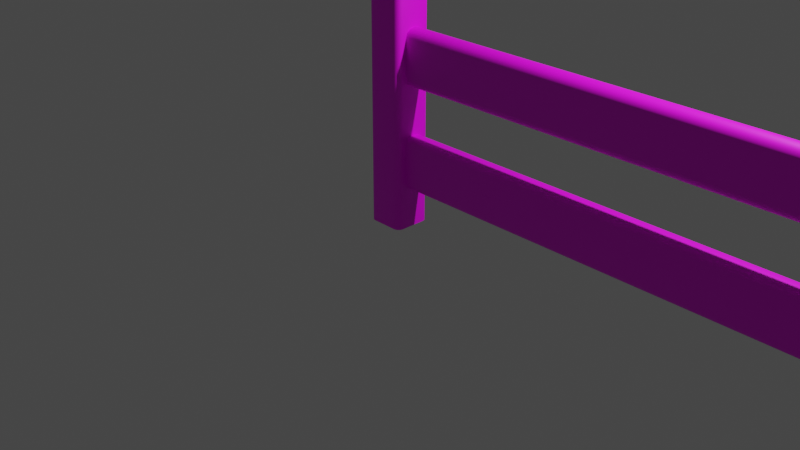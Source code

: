 # Source: Fence.blend  (saved by Blender 3.5.10; exported with 4.5.12 LTS)
import bpy
from mathutils import Matrix  # noqa: F401  (used for matrix-valued properties, if any)

bpy.ops.wm.read_factory_settings(use_empty=True)
scene = bpy.context.scene
scene.name = 'Scene'

# ---- collections
col_collection = bpy.data.collections.new('Collection'); scene.collection.children.link(col_collection)

# ---- images (referenced by path relative to the original .blend; pixels are not part of the script)
import os
ASSET_DIR = os.environ.get("B2B_ASSET_DIR", "")  # directory of the original .blend (textures are referenced by path, not embedded)
HERE = os.path.dirname(os.path.abspath(__file__))  # packed textures are extracted next to this script under _unpacked/

def load_image(name, relpath, width, height, colorspace="sRGB"):
    """Load a texture the original file referenced (path relative to the .blend, or extracted next to this script)."""
    p = next((c for c in (os.path.join(HERE, relpath), os.path.join(ASSET_DIR, relpath)) if relpath and os.path.exists(c)), "")
    if p:
        img = bpy.data.images.load(p, check_existing=True)
        img.name = name
    else:  # same state as the original file: an image datablock whose file is absent (Cycles renders it pink)
        img = bpy.data.images.new(name, width, height)
        img.source = "FILE"
        img.filepath = "//" + (relpath or name)
    img.colorspace_settings.name = colorspace
    return img
img_wood_planks_dirt_diff_4k_jpg = load_image('wood_planks_dirt_diff_4k.jpg', 'wood_planks_dirt_diff_4k.jpg', 1024, 1024, 'sRGB')

# ---- materials (node trees are filled in below, after node groups)
mat_m_fence = bpy.data.materials.new('m_fence')
mat_m_fence.alpha_threshold = 0.0
mat_m_fence.use_transparent_shadow = False
mat_m_fence.roughness = 0.5
mat_m_fence.line_color = (0.0, 0.0, 0.0, 1.0)

# ---- material node trees
mat_m_fence.use_nodes = True; mat_m_fence.node_tree.nodes.clear()
_N = mat_m_fence.node_tree.nodes; _L = mat_m_fence.node_tree.links
n0 = _N.new('ShaderNodeOutputMaterial'); n0.name = 'Material Output'; n0.location = (300, 300)
n1 = _N.new('ShaderNodeBsdfPrincipled'); n1.name = 'Principled BSDF'; n1.location = (10, 300)
n1.distribution = 'GGX'
n1.subsurface_method = 'RANDOM_WALK_SKIN'
n1.inputs[3].default_value = 1.45
n1.inputs[27].default_value = (0.0, 0.0, 0.0, 1.0)
n1.inputs[28].default_value = 1.0
n2 = _N.new('ShaderNodeTexImage'); n2.name = 'Image Texture'; n2.location = (-280, 280)
n2.image = img_wood_planks_dirt_diff_4k_jpg
_L.new(n1.outputs[0], n0.inputs[0])
_L.new(n2.outputs[0], n1.inputs[0])
n0.is_active_output = True

# ---- world
world_world = bpy.data.worlds.new('World'); scene.world = world_world
world_world.use_nodes = True; world_world.node_tree.nodes.clear()
_N = world_world.node_tree.nodes; _L = world_world.node_tree.links
n0 = _N.new('ShaderNodeOutputWorld'); n0.name = 'World Output'; n0.location = (300, 300)
n1 = _N.new('ShaderNodeBackground'); n1.name = 'Background'; n1.location = (10, 300)
n1.inputs[0].default_value = (0.05088, 0.05088, 0.05088, 1.0)
_L.new(n1.outputs[0], n0.inputs[0])
n0.is_active_output = True
world_world.color = (0.05088, 0.05088, 0.05088)
world_world.use_sun_shadow = False
world_world.sun_shadow_jitter_overblur = 0.0

# ---- cameras
cam_camera = bpy.data.cameras.new('Camera')
cam_camera.clip_end = 100.0
cam_camera.ortho_scale = 7.314

# ---- lights
light_light = bpy.data.lights.new('Light', 'POINT')
light_light.transmission_factor = 0.0
light_light.energy = 1000.0
light_light.shadow_soft_size = 0.1
light_light.shadow_maximum_resolution = 0.006
light_light.use_absolute_resolution = True

# ---- meshes
me_cube = bpy.data.meshes.new('Cube')
me_cube.from_pydata([(0.2, 0.2, 2.439), (0.2, 0.2, 0.0), (0.2, -0.2, 2.439), (0.2, -0.2, 0.0), (-0.2, 0.2, 2.439), (-0.2, 0.2, 0.0), (-0.2, -0.2, 2.439), (-0.2, -0.2, 0.0)], [], [(0, 4, 6, 2), (3, 2, 6, 7), (7, 6, 4, 5), (1, 0, 2, 3), (5, 4, 0, 1)])
me_cube.polygons.foreach_set('use_smooth', [True] * 5)
_uv = me_cube.uv_layers.new(name='UVMap')
_uv.uv.foreach_set('vector', [0.5, 0.6461, 0.5, 0.9383, 0.382, 0.9383, 0.382, 0.6461, 0.382, 0.3539, 0.382, 0.6461, 0.264, 0.6461, 0.264, 0.3539, 0.736, 0.3539, 0.736, 0.6461, 0.618, 0.6461, 0.618, 0.3539, 0.5, 0.3539, 0.5, 0.6461, 0.382, 0.6461, 0.382, 0.3539, 0.618, 0.3539, 0.618, 0.6461, 0.5, 0.6461, 0.5, 0.3539])
me_cube.materials.append(mat_m_fence)
me_cube.use_mirror_vertex_groups = False
me_cube.update()
me_cube_001 = bpy.data.meshes.new('Cube.001')
me_cube_001.from_pydata([(-1.8, -0.1, -1.132), (-1.8, -0.1, -0.5623), (-1.8, 0.1, -1.132), (-1.8, 0.1, -0.5623), (2.8, -0.1, -1.132), (2.8, -0.1, -0.5623), (2.8, 0.1, -1.132), (2.8, 0.1, -0.5623)], [], [(2, 3, 7, 6), (4, 5, 1, 0), (2, 6, 4, 0), (7, 3, 1, 5)])
me_cube_001.polygons.foreach_set('use_smooth', [True] * 4)
_uv = me_cube_001.uv_layers.new(name='UVMap')
_uv.uv.foreach_set('vector', [0.3729, -1.356, 0.6271, -1.356, 0.6271, -0.03547, 0.3729, -0.03547, 0.3729, 0.2747, 0.6271, 0.2747, 0.6271, 1.596, 0.3729, 1.596, -0.4919, -0.03547, 0.3729, -0.03547, 0.3729, 0.2747, -0.4919, 0.2747, 0.6271, -0.03547, 1.535, -0.03547, 1.535, 0.2747, 0.6271, 0.2747])
me_cube_001.materials.append(mat_m_fence)
me_cube_001.update()
me_cube_002 = bpy.data.meshes.new('Cube.002')
me_cube_002.from_pydata([(-1.8, -0.1, -0.4745), (-1.8, -0.1, 0.0643), (-1.8, 0.1, -0.4745), (-1.8, 0.1, 0.0643), (2.8, -0.1, -0.4745), (2.8, -0.1, 0.0643), (2.8, 0.1, -0.4745), (2.8, 0.1, 0.0643)], [], [(2, 3, 7, 6), (4, 5, 1, 0), (2, 6, 4, 0), (7, 3, 1, 5)])
me_cube_002.polygons.foreach_set('use_smooth', [True] * 4)
_uv = me_cube_002.uv_layers.new(name='UVMap')
_uv.uv.foreach_set('vector', [0.2169, -1.527, 0.4669, -1.527, 0.4669, -0.1357, 0.2169, -0.1357, 0.2169, 0.3067, 0.4669, 0.3067, 0.4669, 1.698, 0.2169, 1.698, -0.6842, -0.1357, 0.2169, -0.1357, 0.2169, 0.3067, -0.6842, 0.3067, 0.4669, -0.1357, 1.542, -0.1357, 1.542, 0.3067, 0.4669, 0.3067])
me_cube_002.materials.append(mat_m_fence)
me_cube_002.update()

# ---- objects
ob_cube = bpy.data.objects.new('Cube', me_cube)
ob_light = bpy.data.objects.new('Light', light_light)
ob_camera = bpy.data.objects.new('Camera', cam_camera)
ob_cube_001 = bpy.data.objects.new('Cube.001', me_cube_001)
ob_cube_002 = bpy.data.objects.new('Cube.002', me_cube_002)

# ---- transforms, parenting, visibility, modifiers, constraints
ob_cube.location = (0.0, 0.0, 0.0)
ob_cube.lock_rotations_4d = False
ob_cube.empty_display_type = 'ARROWS'
ob_cube.lineart.crease_threshold = 0.0
_m = ob_cube.modifiers.new('Bevel', 'BEVEL')
_m.width = 0.06
_m.width_pct = 0.06
_m.segments = 3
ob_light.location = (4.076, 1.005, 5.904)
ob_light.rotation_euler = (0.6503, 0.05522, 1.866)
ob_light.lock_rotations_4d = False
ob_light.empty_display_type = 'ARROWS'
ob_light.color = (0.0, 0.0, 0.0, 0.0)
ob_light.lineart.crease_threshold = 0.0
ob_camera.location = (7.359, -6.926, 4.958)
ob_camera.rotation_euler = (1.109, 0.0, 0.8149)
ob_camera.lock_rotations_4d = False
ob_camera.empty_display_type = 'ARROWS'
ob_camera.color = (0.0, 0.0, 0.0, 0.0)
ob_camera.display_type = 'WIRE'
ob_camera.lineart.crease_threshold = 0.0
ob_cube_001.location = (2.0, 0.0, 2.6)
_m = ob_cube_001.modifiers.new('Bevel', 'BEVEL')
_m.width = 0.09
_m.width_pct = 0.09
_m.segments = 3
ob_cube_002.location = (2.0, 0.0, 0.9)
_m = ob_cube_002.modifiers.new('Bevel', 'BEVEL')
_m.width = 0.06
_m.width_pct = 0.06
_m.segments = 3

# ---- collection membership
col_collection.objects.link(ob_cube)
col_collection.objects.link(ob_light)
col_collection.objects.link(ob_camera)
col_collection.objects.link(ob_cube_001)
col_collection.objects.link(ob_cube_002)

# ---- scene / render settings (as saved in the file)
scene.camera = ob_camera
scene.frame_start = 1; scene.frame_end = 250; scene.frame_set(1)
scene.render.engine = 'BLENDER_EEVEE_NEXT'
scene.cycles.sampling_pattern = 'TABULATED_SOBOL'
scene.view_settings.view_transform = 'Filmic'
bpy.context.view_layer.update()
